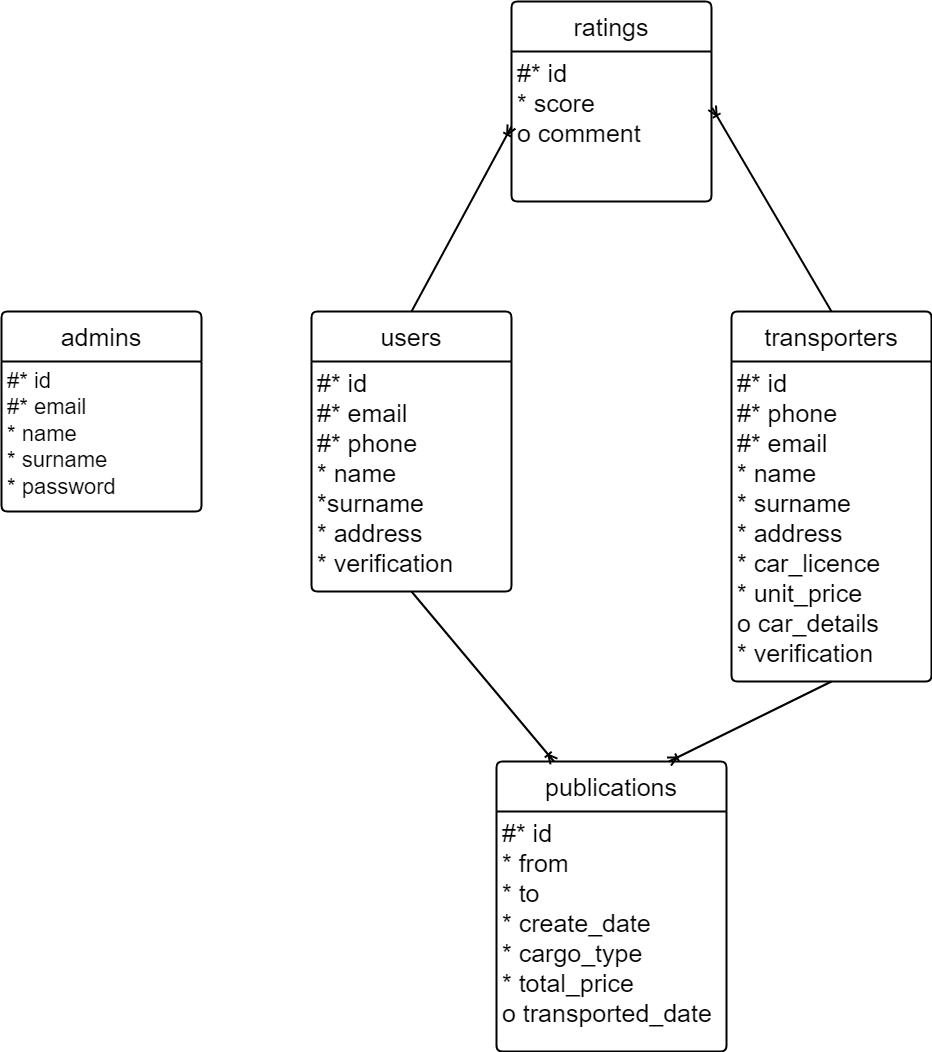

The diagram above was exported from draw.io. Its source (the exported page's mxGraphModel, read from the mxfile embedded in the PNG):
<mxGraphModel dx="3612" dy="2584" grid="1" gridSize="10" guides="1" tooltips="1" connect="1" arrows="1" fold="1" page="1" pageScale="1" pageWidth="827" pageHeight="1169" math="0" shadow="0">
  <root>
    <mxCell id="0" />
    <mxCell id="1" parent="0" />
    <mxCell id="VZGzOyMD0x8KRFyhPrpl-1" value="admins" style="swimlane;childLayout=stackLayout;horizontal=1;startSize=50;horizontalStack=0;rounded=1;fontSize=25;fontStyle=0;strokeWidth=2;resizeParent=0;resizeLast=1;shadow=0;dashed=0;align=center;arcSize=4;whiteSpace=wrap;html=1;" vertex="1" parent="1">
      <mxGeometry x="-210" y="270" width="200" height="200" as="geometry" />
    </mxCell>
    <mxCell id="VZGzOyMD0x8KRFyhPrpl-2" value="#* id&lt;br style=&quot;font-size: 22px;&quot;&gt;#* email&lt;br style=&quot;font-size: 22px;&quot;&gt;* name&lt;br style=&quot;font-size: 22px;&quot;&gt;* surname&lt;br style=&quot;font-size: 22px;&quot;&gt;* password" style="align=left;strokeColor=none;fillColor=none;spacingLeft=4;fontSize=22;verticalAlign=top;resizable=0;rotatable=0;part=1;html=1;" vertex="1" parent="VZGzOyMD0x8KRFyhPrpl-1">
      <mxGeometry y="50" width="200" height="150" as="geometry" />
    </mxCell>
    <mxCell id="VZGzOyMD0x8KRFyhPrpl-3" value="users" style="swimlane;childLayout=stackLayout;horizontal=1;startSize=50;horizontalStack=0;rounded=1;fontSize=25;fontStyle=0;strokeWidth=2;resizeParent=0;resizeLast=1;shadow=0;dashed=0;align=center;arcSize=4;whiteSpace=wrap;html=1;" vertex="1" parent="1">
      <mxGeometry x="100" y="270" width="200" height="280" as="geometry" />
    </mxCell>
    <mxCell id="VZGzOyMD0x8KRFyhPrpl-4" value="&lt;span style=&quot;font-size: 25px;&quot;&gt;#* id&lt;br&gt;#* email&lt;br&gt;#* phone&lt;br&gt;* name&lt;br&gt;*surname&lt;br&gt;* address&lt;br&gt;* verification&lt;br&gt;&lt;/span&gt;" style="align=left;strokeColor=none;fillColor=none;spacingLeft=4;fontSize=12;verticalAlign=top;resizable=0;rotatable=0;part=1;html=1;" vertex="1" parent="VZGzOyMD0x8KRFyhPrpl-3">
      <mxGeometry y="50" width="200" height="230" as="geometry" />
    </mxCell>
    <mxCell id="VZGzOyMD0x8KRFyhPrpl-6" value="transporters" style="swimlane;childLayout=stackLayout;horizontal=1;startSize=50;horizontalStack=0;rounded=1;fontSize=25;fontStyle=0;strokeWidth=2;resizeParent=0;resizeLast=1;shadow=0;dashed=0;align=center;arcSize=4;whiteSpace=wrap;html=1;" vertex="1" parent="1">
      <mxGeometry x="520" y="270" width="200" height="370" as="geometry" />
    </mxCell>
    <mxCell id="VZGzOyMD0x8KRFyhPrpl-7" value="&lt;span style=&quot;font-size: 25px;&quot;&gt;#* id&lt;br&gt;#* phone&lt;br&gt;#* email&lt;br&gt;* name&lt;br&gt;* surname&lt;br&gt;* address&lt;br&gt;* car_licence&lt;br&gt;* unit_price&lt;br&gt;o car_details&lt;br&gt;* verification&lt;br&gt;&lt;/span&gt;" style="align=left;strokeColor=none;fillColor=none;spacingLeft=4;fontSize=12;verticalAlign=top;resizable=0;rotatable=0;part=1;html=1;" vertex="1" parent="VZGzOyMD0x8KRFyhPrpl-6">
      <mxGeometry y="50" width="200" height="320" as="geometry" />
    </mxCell>
    <mxCell id="VZGzOyMD0x8KRFyhPrpl-9" value="ratings" style="swimlane;childLayout=stackLayout;horizontal=1;startSize=50;horizontalStack=0;rounded=1;fontSize=25;fontStyle=0;strokeWidth=2;resizeParent=0;resizeLast=1;shadow=0;dashed=0;align=center;arcSize=4;whiteSpace=wrap;html=1;" vertex="1" parent="1">
      <mxGeometry x="300" y="-40" width="200" height="200" as="geometry" />
    </mxCell>
    <mxCell id="VZGzOyMD0x8KRFyhPrpl-10" value="&lt;span style=&quot;font-size: 25px;&quot;&gt;#* id&lt;br&gt;* score&lt;br&gt;o comment&lt;br&gt;&lt;/span&gt;" style="align=left;strokeColor=none;fillColor=none;spacingLeft=4;fontSize=12;verticalAlign=top;resizable=0;rotatable=0;part=1;html=1;" vertex="1" parent="VZGzOyMD0x8KRFyhPrpl-9">
      <mxGeometry y="50" width="200" height="150" as="geometry" />
    </mxCell>
    <mxCell id="VZGzOyMD0x8KRFyhPrpl-14" value="publications" style="swimlane;childLayout=stackLayout;horizontal=1;startSize=50;horizontalStack=0;rounded=1;fontSize=25;fontStyle=0;strokeWidth=2;resizeParent=0;resizeLast=1;shadow=0;dashed=0;align=center;arcSize=4;whiteSpace=wrap;html=1;" vertex="1" parent="1">
      <mxGeometry x="285" y="720" width="230" height="290" as="geometry" />
    </mxCell>
    <mxCell id="VZGzOyMD0x8KRFyhPrpl-15" value="&lt;span style=&quot;font-size: 25px;&quot;&gt;#* id&lt;br&gt;* from&lt;br&gt;* to&lt;br&gt;* create_date&lt;br&gt;* cargo_type&lt;br&gt;* total_price&lt;br&gt;o transported_date&lt;br&gt;&lt;/span&gt;" style="align=left;strokeColor=none;fillColor=none;spacingLeft=4;fontSize=12;verticalAlign=top;resizable=0;rotatable=0;part=1;html=1;" vertex="1" parent="VZGzOyMD0x8KRFyhPrpl-14">
      <mxGeometry y="50" width="230" height="240" as="geometry" />
    </mxCell>
    <mxCell id="VZGzOyMD0x8KRFyhPrpl-25" value="" style="fontSize=12;html=1;endArrow=ERoneToMany;rounded=0;entryX=0.25;entryY=0;entryDx=0;entryDy=0;exitX=0.5;exitY=1;exitDx=0;exitDy=0;shadow=0;strokeWidth=2;" edge="1" parent="1" source="VZGzOyMD0x8KRFyhPrpl-4" target="VZGzOyMD0x8KRFyhPrpl-14">
      <mxGeometry width="100" height="100" relative="1" as="geometry">
        <mxPoint x="41.7199999999998" y="584.3199999999999" as="sourcePoint" />
        <mxPoint x="50" y="372" as="targetPoint" />
      </mxGeometry>
    </mxCell>
    <mxCell id="VZGzOyMD0x8KRFyhPrpl-28" value="" style="fontSize=12;html=1;endArrow=ERoneToMany;rounded=0;entryX=0.75;entryY=0;entryDx=0;entryDy=0;exitX=0.5;exitY=1;exitDx=0;exitDy=0;shadow=0;strokeWidth=2;" edge="1" parent="1" source="VZGzOyMD0x8KRFyhPrpl-7" target="VZGzOyMD0x8KRFyhPrpl-14">
      <mxGeometry width="100" height="100" relative="1" as="geometry">
        <mxPoint x="245" y="340" as="sourcePoint" />
        <mxPoint x="188" y="630" as="targetPoint" />
      </mxGeometry>
    </mxCell>
    <mxCell id="VZGzOyMD0x8KRFyhPrpl-30" value="" style="fontSize=12;html=1;endArrow=ERoneToMany;rounded=0;entryX=0;entryY=0.5;entryDx=0;entryDy=0;exitX=0.5;exitY=0;exitDx=0;exitDy=0;shadow=0;strokeWidth=2;" edge="1" parent="1" source="VZGzOyMD0x8KRFyhPrpl-3" target="VZGzOyMD0x8KRFyhPrpl-10">
      <mxGeometry width="100" height="100" relative="1" as="geometry">
        <mxPoint x="120" y="70" as="sourcePoint" />
        <mxPoint x="263" y="240" as="targetPoint" />
      </mxGeometry>
    </mxCell>
    <mxCell id="VZGzOyMD0x8KRFyhPrpl-31" value="" style="fontSize=12;html=1;endArrow=ERoneToMany;rounded=0;entryX=1.003;entryY=0.375;entryDx=0;entryDy=0;exitX=0.5;exitY=0;exitDx=0;exitDy=0;shadow=0;strokeWidth=2;entryPerimeter=0;" edge="1" parent="1" source="VZGzOyMD0x8KRFyhPrpl-6" target="VZGzOyMD0x8KRFyhPrpl-10">
      <mxGeometry width="100" height="100" relative="1" as="geometry">
        <mxPoint x="590" y="20" as="sourcePoint" />
        <mxPoint x="733" y="190" as="targetPoint" />
      </mxGeometry>
    </mxCell>
  </root>
</mxGraphModel>